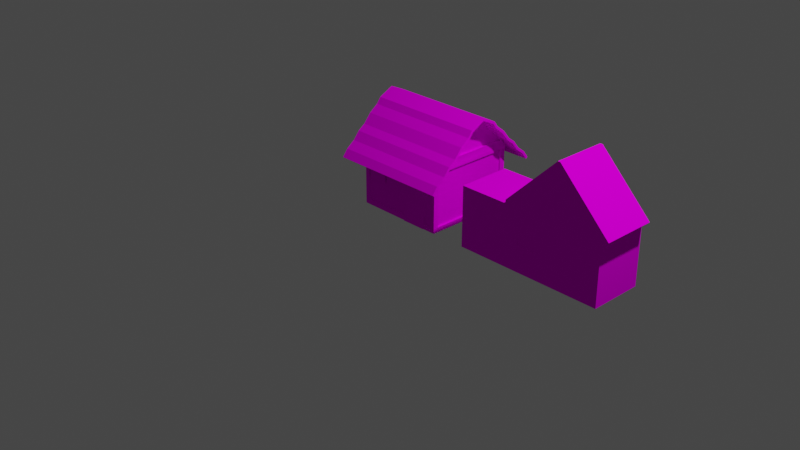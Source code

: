 # Source: House.blend  (saved by Blender 3.0.42; exported with 4.5.12 LTS)
import bpy
from mathutils import Matrix  # noqa: F401  (used for matrix-valued properties, if any)

bpy.ops.wm.read_factory_settings(use_empty=True)
scene = bpy.context.scene
scene.name = 'Scene'

# ---- collections
col_collection = bpy.data.collections.new('Collection'); scene.collection.children.link(col_collection)

# ---- images (referenced by path relative to the original .blend; pixels are not part of the script)
import os
ASSET_DIR = os.environ.get("B2B_ASSET_DIR", "")  # directory of the original .blend (textures are referenced by path, not embedded)
HERE = os.path.dirname(os.path.abspath(__file__))  # packed textures are extracted next to this script under _unpacked/

def load_image(name, relpath, width, height, colorspace="sRGB"):
    """Load a texture the original file referenced (path relative to the .blend, or extracted next to this script)."""
    p = next((c for c in (os.path.join(HERE, relpath), os.path.join(ASSET_DIR, relpath)) if relpath and os.path.exists(c)), "")
    if p:
        img = bpy.data.images.load(p, check_existing=True)
        img.name = name
    else:  # same state as the original file: an image datablock whose file is absent (Cycles renders it pink)
        img = bpy.data.images.new(name, width, height)
        img.source = "FILE"
        img.filepath = "//" + (relpath or name)
    img.colorspace_settings.name = colorspace
    return img
img_house_full_png_001 = load_image('House_Full.png.001', 'House_Full.png', 1024, 1024, 'sRGB')
img_wall_3_png_001 = load_image('Wall_3.png.001', 'Wall_3.png', 1024, 1024, 'sRGB')
img_window_png_001 = load_image('Window.png.001', 'Window.png', 1024, 1024, 'sRGB')
img_roof_png_001 = load_image('Roof.png.001', 'Roof.png', 1024, 1024, 'sRGB')
img_house_png = load_image('House.png', 'House.png', 1024, 1024, 'sRGB')

# ---- materials (node trees are filled in below, after node groups)
mat_house = bpy.data.materials.new('House')
mat_house.use_transparent_shadow = False
mat_wall = bpy.data.materials.new('Wall')
mat_wall.use_transparent_shadow = False
mat_material_001 = bpy.data.materials.new('Material.001')
mat_material_001.use_transparent_shadow = False
mat_roof = bpy.data.materials.new('Roof')
mat_roof.use_transparent_shadow = False
mat_door = bpy.data.materials.new('Door')
mat_door.use_transparent_shadow = False

# ---- material node trees
mat_house.use_nodes = True; mat_house.node_tree.nodes.clear()
_N = mat_house.node_tree.nodes; _L = mat_house.node_tree.links
n0 = _N.new('ShaderNodeBsdfPrincipled'); n0.name = 'Principled BSDF'; n0.location = (10, 300)
n0.distribution = 'GGX'
n0.subsurface_method = 'RANDOM_WALK_SKIN'
n0.inputs[2].default_value = 0.0
n0.inputs[3].default_value = 1.45
n0.inputs[13].default_value = 0.0
n0.inputs[27].default_value = (0.0, 0.0, 0.0, 1.0)
n0.inputs[28].default_value = 1.0
n1 = _N.new('ShaderNodeOutputMaterial'); n1.name = 'Material Output'; n1.location = (300, 300)
n2 = _N.new('ShaderNodeTexImage'); n2.name = 'Image Texture'; n2.location = (-399, 229)
n2.image = img_house_full_png_001
_L.new(n0.outputs[0], n1.inputs[0])
_L.new(n2.outputs[0], n0.inputs[0])
n1.is_active_output = True
mat_wall.use_nodes = True; mat_wall.node_tree.nodes.clear()
_N = mat_wall.node_tree.nodes; _L = mat_wall.node_tree.links
n0 = _N.new('ShaderNodeBsdfPrincipled'); n0.name = 'Principled BSDF'; n0.location = (122, 300)
n0.distribution = 'GGX'
n0.subsurface_method = 'RANDOM_WALK_SKIN'
n0.inputs[2].default_value = 0.0
n0.inputs[3].default_value = 1.45
n0.inputs[13].default_value = 0.0
n0.inputs[27].default_value = (0.0, 0.0, 0.0, 1.0)
n0.inputs[28].default_value = 1.0
n1 = _N.new('ShaderNodeOutputMaterial'); n1.name = 'Material Output'; n1.location = (412, 300)
n2 = _N.new('ShaderNodeTexImage'); n2.name = 'Image Texture'; n2.location = (-418, 203)
n2.image = img_wall_3_png_001
n3 = _N.new('ShaderNodeMix'); n3.name = 'Mix'; n3.location = (-98, 275)
n3.data_type = 'RGBA'
n3.blend_type = 'OVERLAY'
n3.inputs[7].default_value = (0.7808, 0.1851, 0.0, 1.0)
_L.new(n0.outputs[0], n1.inputs[0])
_L.new(n2.outputs[0], n3.inputs[6])
_L.new(n3.outputs[2], n0.inputs[0])
n1.is_active_output = True
mat_material_001.use_nodes = True; mat_material_001.node_tree.nodes.clear()
_N = mat_material_001.node_tree.nodes; _L = mat_material_001.node_tree.links
n0 = _N.new('ShaderNodeBsdfPrincipled'); n0.name = 'Principled BSDF'; n0.location = (10, 300)
n0.distribution = 'GGX'
n0.subsurface_method = 'RANDOM_WALK_SKIN'
n0.inputs[2].default_value = 0.0
n0.inputs[3].default_value = 1.45
n0.inputs[13].default_value = 0.0
n0.inputs[27].default_value = (0.0, 0.0, 0.0, 1.0)
n0.inputs[28].default_value = 1.0
n1 = _N.new('ShaderNodeOutputMaterial'); n1.name = 'Material Output'; n1.location = (300, 300)
n2 = _N.new('ShaderNodeTexImage'); n2.name = 'Image Texture'; n2.location = (-355, 231)
n2.image = img_window_png_001
_L.new(n0.outputs[0], n1.inputs[0])
_L.new(n2.outputs[0], n0.inputs[0])
n1.is_active_output = True
mat_roof.use_nodes = True; mat_roof.node_tree.nodes.clear()
_N = mat_roof.node_tree.nodes; _L = mat_roof.node_tree.links
n0 = _N.new('ShaderNodeBsdfPrincipled'); n0.name = 'Principled BSDF'; n0.location = (10, 300)
n0.distribution = 'GGX'
n0.subsurface_method = 'RANDOM_WALK_SKIN'
n0.inputs[2].default_value = 0.0
n0.inputs[3].default_value = 1.45
n0.inputs[13].default_value = 0.0
n0.inputs[27].default_value = (0.0, 0.0, 0.0, 1.0)
n0.inputs[28].default_value = 1.0
n1 = _N.new('ShaderNodeOutputMaterial'); n1.name = 'Material Output'; n1.location = (300, 300)
n2 = _N.new('ShaderNodeTexImage'); n2.name = 'Image Texture'; n2.location = (-376, 218)
n2.image = img_roof_png_001
_L.new(n0.outputs[0], n1.inputs[0])
_L.new(n2.outputs[0], n0.inputs[0])
n1.is_active_output = True
mat_door.use_nodes = True; mat_door.node_tree.nodes.clear()
_N = mat_door.node_tree.nodes; _L = mat_door.node_tree.links
n0 = _N.new('ShaderNodeBsdfPrincipled'); n0.name = 'Principled BSDF'; n0.location = (10, 300)
n0.distribution = 'GGX'
n0.subsurface_method = 'RANDOM_WALK_SKIN'
n0.inputs[2].default_value = 0.0
n0.inputs[3].default_value = 1.45
n0.inputs[13].default_value = 0.0
n0.inputs[27].default_value = (0.0, 0.0, 0.0, 1.0)
n0.inputs[28].default_value = 1.0
n1 = _N.new('ShaderNodeOutputMaterial'); n1.name = 'Material Output'; n1.location = (300, 300)
n2 = _N.new('ShaderNodeTexImage'); n2.name = 'Image Texture'; n2.location = (-287, 256)
n2.image = img_house_png
_L.new(n0.outputs[0], n1.inputs[0])
_L.new(n2.outputs[0], n0.inputs[0])
n1.is_active_output = True

# ---- world
world_world = bpy.data.worlds.new('World'); scene.world = world_world
world_world.use_nodes = True; world_world.node_tree.nodes.clear()
_N = world_world.node_tree.nodes; _L = world_world.node_tree.links
n0 = _N.new('ShaderNodeOutputWorld'); n0.name = 'World Output'; n0.location = (300, 300)
n1 = _N.new('ShaderNodeBackground'); n1.name = 'Background'; n1.location = (10, 300)
n1.inputs[0].default_value = (0.05088, 0.05088, 0.05088, 1.0)
_L.new(n1.outputs[0], n0.inputs[0])
n0.is_active_output = True
world_world.color = (0.05088, 0.05088, 0.05088)
world_world.use_sun_shadow = False
world_world.sun_shadow_jitter_overblur = 0.0

# ---- cameras
cam_camera = bpy.data.cameras.new('Camera')
cam_camera.clip_end = 100.0
cam_camera.ortho_scale = 7.314

# ---- lights
light_light = bpy.data.lights.new('Light', 'POINT')
light_light.transmission_factor = 0.0
light_light.energy = 1000.0
light_light.shadow_soft_size = 0.1
light_light.shadow_maximum_resolution = 0.006
light_light.use_absolute_resolution = True

# ---- meshes
me_plane = bpy.data.meshes.new('Plane')
me_plane.from_pydata([(0.7632, 0.01301, -2.763e-08), (0.2747, 1.245, -2.763e-08), (0.2473, 1.245, -2.763e-08), (0.8384, 0.6833, -2.763e-08), (-0.3174, 0.6575, -2.763e-08), (-0.3174, 0.01301, -2.763e-08), (0.7632, 0.6575, -2.763e-08), (-0.8444, 0.6575, -2.763e-08), (-0.8444, 0.01301, -2.763e-08), (0.8222, 0.6633, -2.763e-08), (-0.3174, 0.6925, -2.763e-08), (0.7632, 0.01301, -0.58), (0.2747, 1.245, -0.58), (0.2473, 1.245, -0.58), (0.8384, 0.6833, -0.58), (-0.3174, 0.6575, -0.58), (-0.3174, 0.01301, -0.58), (0.7632, 0.6575, -0.58), (-0.8444, 0.6575, -0.58), (-0.8444, 0.01301, -0.58), (0.8222, 0.6633, -0.58), (-0.3174, 0.6925, -0.58), (-0.1715, 0.3921, -2.763e-08), (-0.1703, 0.282, -2.763e-08), (0.03348, 0.2799, -2.763e-08), (0.03442, 0.3929, -2.763e-08), (-0.1715, 0.3921, -0.01516), (-0.1703, 0.282, -0.01516), (0.03348, 0.2799, -0.01516), (0.03442, 0.3929, -0.01516)], [], [(5, 0, 6, 25, 24, 23, 22, 4), (8, 5, 4, 7), (4, 6, 9, 3, 1, 2, 10), (16, 15, 17, 11), (19, 18, 15, 16), (15, 21, 13, 12, 14, 20, 17), (6, 0, 11, 17), (1, 3, 14, 12), (10, 2, 13, 21), (3, 9, 20, 14), (0, 5, 16, 11), (9, 6, 17, 20), (5, 8, 19, 16), (7, 4, 15, 18), (2, 1, 12, 13), (8, 7, 18, 19), (4, 10, 21, 15), (4, 22, 25, 6), (25, 22, 26, 29), (26, 27, 28, 29), (23, 24, 28, 27), (24, 25, 29, 28), (22, 23, 27, 26)])
_uv = me_plane.uv_layers.new(name='UVMap')
_uv.uv.foreach_set('vector', [0.3413, 0.1905, 0.8816, 0.1905, 0.8816, 0.5127, 0.5172, 0.3804, 0.5167, 0.3239, 0.4148, 0.3249, 0.4142, 0.38, 0.3413, 0.5127, 0.07778, 0.1905, 0.3413, 0.1905, 0.3413, 0.5127, 0.07778, 0.5127, 0.3413, 0.5127, 0.8816, 0.5127, 0.9192, 0.5127, 0.9192, 0.5256, 0.6374, 0.8063, 0.6236, 0.8063, 0.3413, 0.5302, 0.3413, 0.1905, 0.3413, 0.5127, 0.8816, 0.5127, 0.8816, 0.1905, 0.07778, 0.1905, 0.07778, 0.5127, 0.3413, 0.5127, 0.3413, 0.1905, 0.3413, 0.5127, 0.3413, 0.5302, 0.6236, 0.8063, 0.6374, 0.8063, 0.9192, 0.5256, 0.9192, 0.5127, 0.8816, 0.5127, 0.8816, 0.5127, 0.8816, 0.1905, 0.8816, 0.1905, 0.8816, 0.5127, 0.6374, 0.8063, 0.9192, 0.5256, 0.9192, 0.5256, 0.6374, 0.8063, 0.3413, 0.5302, 0.6236, 0.8063, 0.6236, 0.8063, 0.3413, 0.5302, 0.9192, 0.5256, 0.9192, 0.5127, 0.9192, 0.5127, 0.9192, 0.5256, 0.8816, 0.1905, 0.3413, 0.1905, 0.3413, 0.1905, 0.8816, 0.1905, 0.9192, 0.5127, 0.8816, 0.5127, 0.8816, 0.5127, 0.9192, 0.5127, 0.3413, 0.1905, 0.07778, 0.1905, 0.07778, 0.1905, 0.3413, 0.1905, 0.07778, 0.5127, 0.3413, 0.5127, 0.3413, 0.5127, 0.07778, 0.5127, 0.6236, 0.8063, 0.6374, 0.8063, 0.6374, 0.8063, 0.6236, 0.8063, 0.07778, 0.1905, 0.07778, 0.5127, 0.07778, 0.5127, 0.07778, 0.1905, 0.3413, 0.5127, 0.3413, 0.5302, 0.3413, 0.5302, 0.3413, 0.5127, 0.3413, 0.5127, 0.4142, 0.38, 0.5172, 0.3804, 0.8816, 0.5127, 0.5172, 0.3804, 0.4142, 0.38, 0.4142, 0.38, 0.5172, 0.3804, 0.4142, 0.38, 0.4148, 0.3249, 0.5167, 0.3239, 0.5172, 0.3804, 0.4148, 0.3249, 0.5167, 0.3239, 0.5167, 0.3239, 0.4148, 0.3249, 0.5167, 0.3239, 0.5172, 0.3804, 0.5172, 0.3804, 0.5167, 0.3239, 0.4142, 0.38, 0.4148, 0.3249, 0.4148, 0.3249, 0.4142, 0.38])
me_plane.materials.append(mat_house)
me_plane.use_remesh_fix_poles = True
me_plane.use_remesh_preserve_attributes = False
me_plane.update()
me_plane_002 = bpy.data.meshes.new('Plane.002')
me_plane_002.from_pydata([(0.4952, 0.009509, 0.0009506), (-0.501, 0.009509, -0.004753), (0.4952, 0.6901, 0.0009506), (-0.501, 0.6901, -0.004753), (0.4352, 0.06479, -1.521e-08), (-0.4466, 0.06479, -1.521e-08), (0.4352, 0.6348, -1.521e-08), (-0.4466, 0.6348, -1.521e-08), (0.4352, 0.06479, -0.02056), (-0.4466, 0.06479, -0.02056), (0.4352, 0.6348, -0.02056), (-0.4466, 0.6348, -0.02056), (-0.4952, 0.009509, -1.001), (-0.4952, 0.6901, -1.001), (-0.5, 0.06479, -0.06478), (-0.5, 0.06479, -0.9466), (-0.5, 0.6348, -0.06478), (-0.5, 0.6348, -0.9466), (-0.4794, 0.06479, -0.06478), (-0.4794, 0.06479, -0.9466), (-0.4794, 0.6348, -0.06478), (-0.4794, 0.6348, -0.9466), (0.501, 0.009509, -0.9952), (0.501, 0.6901, -0.9952), (-0.4352, 0.06479, -1.0), (0.4466, 0.06479, -1.0), (-0.4352, 0.6348, -1.0), (0.4466, 0.6348, -1.0), (-0.4352, 0.06479, -0.9794), (0.4466, 0.06479, -0.9794), (-0.4352, 0.6348, -0.9794), (0.4466, 0.6348, -0.9794), (0.5, 0.06479, -0.9352), (0.5, 0.06479, -0.05338), (0.5, 0.6348, -0.9352), (0.5, 0.6348, -0.05338), (0.4794, 0.06479, -0.9352), (0.4794, 0.06479, -0.05338), (0.4794, 0.6348, -0.9352), (0.4794, 0.6348, -0.05338)], [], [(6, 7, 11, 10), (4, 5, 1, 0), (6, 4, 0, 2), (5, 7, 3, 1), (7, 6, 2, 3), (9, 8, 10, 11), (4, 6, 10, 8), (7, 5, 9, 11), (5, 4, 8, 9), (16, 17, 21, 20), (14, 15, 12, 1), (16, 14, 1, 3), (15, 17, 13, 12), (17, 16, 3, 13), (19, 18, 20, 21), (14, 16, 20, 18), (17, 15, 19, 21), (15, 14, 18, 19), (26, 27, 31, 30), (24, 25, 22, 12), (26, 24, 12, 13), (25, 27, 23, 22), (27, 26, 13, 23), (29, 28, 30, 31), (24, 26, 30, 28), (27, 25, 29, 31), (25, 24, 28, 29), (34, 35, 39, 38), (32, 33, 0, 22), (34, 32, 22, 23), (33, 35, 2, 0), (35, 34, 23, 2), (37, 36, 38, 39), (32, 34, 38, 36), (35, 33, 37, 39), (33, 32, 36, 37)])
_uv = me_plane_002.uv_layers.new(name='UVMap')
_uv.uv.foreach_set('vector', [0.7176, 0.6435, 0.2767, 0.6435, 0.2767, 0.6435, 0.7176, 0.6435, 0.7176, 0.3584, 0.2767, 0.3584, 0.249, 0.3308, 0.7452, 0.3308, 0.7176, 0.6435, 0.7176, 0.3584, 0.7452, 0.3308, 0.7452, 0.6711, 0.2767, 0.3584, 0.2767, 0.6435, 0.249, 0.6711, 0.249, 0.3308, 0.2767, 0.6435, 0.7176, 0.6435, 0.7452, 0.6711, 0.249, 0.6711, 0.2767, 0.3584, 0.7176, 0.3584, 0.7176, 0.6435, 0.2767, 0.6435, 0.7176, 0.3584, 0.7176, 0.6435, 0.7176, 0.6435, 0.7176, 0.3584, 0.2767, 0.6435, 0.2767, 0.3584, 0.2767, 0.3584, 0.2767, 0.6435, 0.2767, 0.3584, 0.7176, 0.3584, 0.7176, 0.3584, 0.2767, 0.3584, 0.7176, 0.6435, 0.2767, 0.6435, 0.2767, 0.6435, 0.7176, 0.6435, 0.7176, 0.3584, 0.2767, 0.3584, 0.249, 0.3308, 0.7452, 0.3308, 0.7176, 0.6435, 0.7176, 0.3584, 0.7452, 0.3308, 0.7452, 0.6711, 0.2767, 0.3584, 0.2767, 0.6435, 0.249, 0.6711, 0.249, 0.3308, 0.2767, 0.6435, 0.7176, 0.6435, 0.7452, 0.6711, 0.249, 0.6711, 0.2767, 0.3584, 0.7176, 0.3584, 0.7176, 0.6435, 0.2767, 0.6435, 0.7176, 0.3584, 0.7176, 0.6435, 0.7176, 0.6435, 0.7176, 0.3584, 0.2767, 0.6435, 0.2767, 0.3584, 0.2767, 0.3584, 0.2767, 0.6435, 0.2767, 0.3584, 0.7176, 0.3584, 0.7176, 0.3584, 0.2767, 0.3584, 0.7176, 0.6435, 0.2767, 0.6435, 0.2767, 0.6435, 0.7176, 0.6435, 0.7176, 0.3584, 0.2767, 0.3584, 0.249, 0.3308, 0.7452, 0.3308, 0.7176, 0.6435, 0.7176, 0.3584, 0.7452, 0.3308, 0.7452, 0.6711, 0.2767, 0.3584, 0.2767, 0.6435, 0.249, 0.6711, 0.249, 0.3308, 0.2767, 0.6435, 0.7176, 0.6435, 0.7452, 0.6711, 0.249, 0.6711, 0.2767, 0.3584, 0.7176, 0.3584, 0.7176, 0.6435, 0.2767, 0.6435, 0.7176, 0.3584, 0.7176, 0.6435, 0.7176, 0.6435, 0.7176, 0.3584, 0.2767, 0.6435, 0.2767, 0.3584, 0.2767, 0.3584, 0.2767, 0.6435, 0.2767, 0.3584, 0.7176, 0.3584, 0.7176, 0.3584, 0.2767, 0.3584, 0.7176, 0.6435, 0.2767, 0.6435, 0.2767, 0.6435, 0.7176, 0.6435, 0.7176, 0.3584, 0.2767, 0.3584, 0.249, 0.3308, 0.7452, 0.3308, 0.7176, 0.6435, 0.7176, 0.3584, 0.7452, 0.3308, 0.7452, 0.6711, 0.2767, 0.3584, 0.2767, 0.6435, 0.249, 0.6711, 0.249, 0.3308, 0.2767, 0.6435, 0.7176, 0.6435, 0.7452, 0.6711, 0.249, 0.6711, 0.2767, 0.3584, 0.7176, 0.3584, 0.7176, 0.6435, 0.2767, 0.6435, 0.7176, 0.3584, 0.7176, 0.6435, 0.7176, 0.6435, 0.7176, 0.3584, 0.2767, 0.6435, 0.2767, 0.3584, 0.2767, 0.3584, 0.2767, 0.6435, 0.2767, 0.3584, 0.7176, 0.3584, 0.7176, 0.3584, 0.2767, 0.3584])
me_plane_002.materials.append(mat_wall)
me_plane_002.use_remesh_fix_poles = True
me_plane_002.use_remesh_preserve_attributes = False
me_plane_002.update()
me_plane_007 = bpy.data.meshes.new('Plane.007')
me_plane_007.from_pydata([(0.1055, 0.05277, 0.0), (-0.1034, 0.05277, 0.0), (0.1055, -0.05833, 0.0), (-0.1034, -0.05833, 0.0)], [], [(3, 2, 0, 1)])
_uv = me_plane_007.uv_layers.new(name='UVMap')
_uv.uv.foreach_set('vector', [0.4483, 0.4708, 0.5528, 0.4708, 0.5528, 0.5264, 0.4483, 0.5264])
me_plane_007.materials.append(mat_material_001)
me_plane_007.use_remesh_fix_poles = True
me_plane_007.use_remesh_preserve_attributes = False
me_plane_007.update()
me_plane_008 = bpy.data.meshes.new('Plane.008')
me_plane_008.from_pydata([(0.4487, -0.4213, 0.2353), (-0.4358, -0.4213, 0.2353), (-0.4358, -0.3375, 0.2252), (0.4487, -0.3375, 0.2252), (0.4487, -0.2583, 0.2353), (-0.4358, -0.2583, 0.2353), (-0.4358, -0.005907, 0.2252), (0.4487, -0.005907, 0.2252), (-0.4358, -0.09315, 0.2353), (0.4487, -0.09315, 0.2353), (0.4487, 0.05176, 0.2346), (-0.4358, 0.05212, 0.2345), (-0.4358, -0.1883, 0.2252), (0.4487, -0.1883, 0.2252), (0.4487, -0.4927, 0.225), (-0.4358, -0.4927, 0.225), (-0.4487, 0.2512, -0.412), (0.4358, 0.2512, -0.412), (0.4358, 0.2379, -0.3287), (-0.4487, 0.2379, -0.3287), (-0.4487, 0.245, -0.2491), (0.4358, 0.245, -0.2491), (0.4358, 0.2252, 0.002689), (-0.4487, 0.2252, 0.002689), (0.4358, 0.2387, -0.0841), (-0.4487, 0.2387, -0.0841), (-0.4487, 0.2324, 0.06068), (0.4358, 0.2323, 0.06102), (0.4358, 0.2322, -0.1796), (-0.4487, 0.2322, -0.1796), (-0.4487, 0.2436, -0.4838), (0.4358, 0.2436, -0.4838), (0.4487, -0.4211, 0.2153), (-0.4358, -0.4211, 0.2153), (-0.4358, -0.3374, 0.2052), (0.4487, -0.3374, 0.2052), (0.4487, -0.2585, 0.2153), (-0.4358, -0.2585, 0.2153), (-0.4358, -0.005107, 0.2052), (0.4487, -0.005107, 0.2052), (-0.4358, -0.09324, 0.2153), (0.4487, -0.09324, 0.2153), (0.4487, 0.0463, 0.2153), (-0.4358, 0.0463, 0.2153), (-0.4358, -0.1887, 0.2052), (0.4487, -0.1887, 0.2052), (0.4487, -0.4898, 0.2052), (-0.4358, -0.4898, 0.2052), (-0.4487, 0.2312, -0.4125), (0.4358, 0.2312, -0.4125), (0.4358, 0.2179, -0.3294), (-0.4487, 0.2179, -0.3294), (-0.4487, 0.225, -0.2501), (0.4358, 0.225, -0.2501), (0.4358, 0.2052, 0.002726), (-0.4487, 0.2052, 0.002726), (0.4358, 0.2187, -0.08495), (-0.4487, 0.2187, -0.08495), (-0.4487, 0.2134, 0.05448), (0.4358, 0.2134, 0.05448), (0.4358, 0.2122, -0.1807), (-0.4487, 0.2122, -0.1807), (-0.4487, 0.2237, -0.4816), (0.4358, 0.2237, -0.4816), (0.4422, 0.1812, 0.1886), (-0.4422, 0.1814, 0.1883), (0.4422, 0.169, 0.1757), (-0.4422, 0.169, 0.1757)], [], [(15, 14, 0, 1), (1, 0, 3, 2), (6, 7, 10, 11), (2, 3, 4, 5), (8, 9, 7, 6), (12, 13, 9, 8), (5, 4, 13, 12), (31, 30, 16, 17), (17, 16, 19, 18), (22, 23, 26, 27), (18, 19, 20, 21), (24, 25, 23, 22), (28, 29, 25, 24), (21, 20, 29, 28), (64, 65, 11, 10), (47, 33, 32, 46), (33, 34, 35, 32), (38, 43, 42, 39), (34, 37, 36, 35), (40, 38, 39, 41), (44, 40, 41, 45), (37, 44, 45, 36), (63, 49, 48, 62), (49, 50, 51, 48), (54, 59, 58, 55), (50, 53, 52, 51), (56, 54, 55, 57), (60, 56, 57, 61), (53, 60, 61, 52), (66, 42, 43, 67), (0, 14, 46, 32), (15, 1, 33, 47), (1, 2, 34, 33), (3, 0, 32, 35), (4, 3, 35, 36), (2, 5, 37, 34), (10, 7, 39, 42), (6, 11, 43, 38), (8, 6, 38, 40), (7, 9, 41, 39), (12, 8, 40, 44), (9, 13, 45, 41), (5, 12, 44, 37), (14, 15, 47, 46), (13, 4, 36, 45), (16, 30, 62, 48), (31, 17, 49, 63), (17, 18, 50, 49), (19, 16, 48, 51), (20, 19, 51, 52), (18, 21, 53, 50), (26, 23, 55, 58), (22, 27, 59, 54), (24, 22, 54, 56), (23, 25, 57, 55), (28, 24, 56, 60), (25, 29, 61, 57), (21, 28, 60, 53), (30, 31, 63, 62), (29, 20, 52, 61), (64, 10, 42, 66), (65, 26, 58, 67), (11, 65, 67, 43), (27, 64, 66, 59), (59, 66, 67, 58), (27, 26, 65, 64)])
_uv = me_plane_008.uv_layers.new(name='UVMap')
_uv.uv.foreach_set('vector', [0.2821, 0.3745, 0.7243, 0.3745, 0.7243, 0.4089, 0.2821, 0.4089, 0.2821, 0.4089, 0.7243, 0.4089, 0.7243, 0.4507, 0.2821, 0.4507, 0.2821, 0.6169, 0.7243, 0.6169, 0.7243, 0.6426, 0.2821, 0.6426, 0.2821, 0.4507, 0.7243, 0.4507, 0.7243, 0.4902, 0.2821, 0.4902, 0.2821, 0.5728, 0.7243, 0.5728, 0.7243, 0.6169, 0.2821, 0.6169, 0.2821, 0.5251, 0.7243, 0.5251, 0.7243, 0.5728, 0.2821, 0.5728, 0.2821, 0.4902, 0.7243, 0.4902, 0.7243, 0.5251, 0.2821, 0.5251, 0.2821, 0.3745, 0.7243, 0.3745, 0.7243, 0.4089, 0.2821, 0.4089, 0.2821, 0.4089, 0.7243, 0.4089, 0.7243, 0.4507, 0.2821, 0.4507, 0.2821, 0.6169, 0.7243, 0.6169, 0.7243, 0.6426, 0.2821, 0.6426, 0.2821, 0.4507, 0.7243, 0.4507, 0.7243, 0.4902, 0.2821, 0.4902, 0.2821, 0.5728, 0.7243, 0.5728, 0.7243, 0.6169, 0.2821, 0.6169, 0.2821, 0.5251, 0.7243, 0.5251, 0.7243, 0.5728, 0.2821, 0.5728, 0.2821, 0.4902, 0.7243, 0.4902, 0.7243, 0.5251, 0.2821, 0.5251, 0.5032, 0.5891, 0.5032, 0.5891, 0.3056, 0.5891, 0.7009, 0.5891, 0.2821, 0.3745, 0.2821, 0.4089, 0.7243, 0.4089, 0.7243, 0.3745, 0.2821, 0.4089, 0.2821, 0.4507, 0.7243, 0.4507, 0.7243, 0.4089, 0.2821, 0.6169, 0.2821, 0.6426, 0.7243, 0.6426, 0.7243, 0.6169, 0.2821, 0.4507, 0.2821, 0.4902, 0.7243, 0.4902, 0.7243, 0.4507, 0.2821, 0.5728, 0.2821, 0.6169, 0.7243, 0.6169, 0.7243, 0.5728, 0.2821, 0.5251, 0.2821, 0.5728, 0.7243, 0.5728, 0.7243, 0.5251, 0.2821, 0.4902, 0.2821, 0.5251, 0.7243, 0.5251, 0.7243, 0.4902, 0.2821, 0.3745, 0.2821, 0.4089, 0.7243, 0.4089, 0.7243, 0.3745, 0.2821, 0.4089, 0.2821, 0.4507, 0.7243, 0.4507, 0.7243, 0.4089, 0.2821, 0.6169, 0.2821, 0.6426, 0.7243, 0.6426, 0.7243, 0.6169, 0.2821, 0.4507, 0.2821, 0.4902, 0.7243, 0.4902, 0.7243, 0.4507, 0.2821, 0.5728, 0.2821, 0.6169, 0.7243, 0.6169, 0.7243, 0.5728, 0.2821, 0.5251, 0.2821, 0.5728, 0.7243, 0.5728, 0.7243, 0.5251, 0.2821, 0.4902, 0.2821, 0.5251, 0.7243, 0.5251, 0.7243, 0.4902, 0.5032, 0.5891, 0.7009, 0.5891, 0.3056, 0.5891, 0.5032, 0.5891, 0.7243, 0.4089, 0.7243, 0.3745, 0.7243, 0.3745, 0.7243, 0.4089, 0.2821, 0.3745, 0.2821, 0.4089, 0.2821, 0.4089, 0.2821, 0.3745, 0.2821, 0.4089, 0.2821, 0.4507, 0.2821, 0.4507, 0.2821, 0.4089, 0.7243, 0.4507, 0.7243, 0.4089, 0.7243, 0.4089, 0.7243, 0.4507, 0.7243, 0.4902, 0.7243, 0.4507, 0.7243, 0.4507, 0.7243, 0.4902, 0.2821, 0.4507, 0.2821, 0.4902, 0.2821, 0.4902, 0.2821, 0.4507, 0.7243, 0.6426, 0.7243, 0.6169, 0.7243, 0.6169, 0.7243, 0.6426, 0.2821, 0.6169, 0.2821, 0.6426, 0.2821, 0.6426, 0.2821, 0.6169, 0.2821, 0.5728, 0.2821, 0.6169, 0.2821, 0.6169, 0.2821, 0.5728, 0.7243, 0.6169, 0.7243, 0.5728, 0.7243, 0.5728, 0.7243, 0.6169, 0.2821, 0.5251, 0.2821, 0.5728, 0.2821, 0.5728, 0.2821, 0.5251, 0.7243, 0.5728, 0.7243, 0.5251, 0.7243, 0.5251, 0.7243, 0.5728, 0.2821, 0.4902, 0.2821, 0.5251, 0.2821, 0.5251, 0.2821, 0.4902, 0.7243, 0.3745, 0.2821, 0.3745, 0.2821, 0.3745, 0.7243, 0.3745, 0.7243, 0.5251, 0.7243, 0.4902, 0.7243, 0.4902, 0.7243, 0.5251, 0.7243, 0.4089, 0.7243, 0.3745, 0.7243, 0.3745, 0.7243, 0.4089, 0.2821, 0.3745, 0.2821, 0.4089, 0.2821, 0.4089, 0.2821, 0.3745, 0.2821, 0.4089, 0.2821, 0.4507, 0.2821, 0.4507, 0.2821, 0.4089, 0.7243, 0.4507, 0.7243, 0.4089, 0.7243, 0.4089, 0.7243, 0.4507, 0.7243, 0.4902, 0.7243, 0.4507, 0.7243, 0.4507, 0.7243, 0.4902, 0.2821, 0.4507, 0.2821, 0.4902, 0.2821, 0.4902, 0.2821, 0.4507, 0.7243, 0.6426, 0.7243, 0.6169, 0.7243, 0.6169, 0.7243, 0.6426, 0.2821, 0.6169, 0.2821, 0.6426, 0.2821, 0.6426, 0.2821, 0.6169, 0.2821, 0.5728, 0.2821, 0.6169, 0.2821, 0.6169, 0.2821, 0.5728, 0.7243, 0.6169, 0.7243, 0.5728, 0.7243, 0.5728, 0.7243, 0.6169, 0.2821, 0.5251, 0.2821, 0.5728, 0.2821, 0.5728, 0.2821, 0.5251, 0.7243, 0.5728, 0.7243, 0.5251, 0.7243, 0.5251, 0.7243, 0.5728, 0.2821, 0.4902, 0.2821, 0.5251, 0.2821, 0.5251, 0.2821, 0.4902, 0.7243, 0.3745, 0.2821, 0.3745, 0.2821, 0.3745, 0.7243, 0.3745, 0.7243, 0.5251, 0.7243, 0.4902, 0.7243, 0.4902, 0.7243, 0.5251, 0.5032, 0.5891, 0.7009, 0.5891, 0.7009, 0.5891, 0.5032, 0.5891, 0.5032, 0.5891, 0.7009, 0.5891, 0.7009, 0.5891, 0.5032, 0.5891, 0.3056, 0.5891, 0.5032, 0.5891, 0.5032, 0.5891, 0.3056, 0.5891, 0.3056, 0.5891, 0.5032, 0.5891, 0.5032, 0.5891, 0.3056, 0.5891, 0.3056, 0.5891, 0.5032, 0.5891, 0.5032, 0.5891, 0.7009, 0.5891, 0.3056, 0.5891, 0.7009, 0.5891, 0.5032, 0.5891, 0.5032, 0.5891])
me_plane_008.materials.append(mat_roof)
me_plane_008.use_remesh_fix_poles = True
me_plane_008.use_remesh_preserve_attributes = False
me_plane_008.update()
me_plane_009 = bpy.data.meshes.new('Plane.009')
me_plane_009.from_pydata([(0.4952, 0.009509, 0.0009506), (-0.501, 0.009509, -0.004753), (0.4352, 0.06479, -1.521e-08), (-0.4466, 0.06479, -1.521e-08), (0.4352, 0.06479, -0.02056), (-0.4466, 0.06479, -0.02056), (-0.4952, 0.009509, -1.001), (-0.4564, 0.06479, -0.06478), (-0.4564, 0.06479, -0.9466), (-0.4376, 0.06479, -0.06478), (-0.4376, 0.06479, -0.9466), (0.501, 0.009509, -0.9952), (-0.4352, 0.06479, -1.0), (0.4466, 0.06479, -1.0), (-0.4352, 0.06479, -0.9794), (0.4466, 0.06479, -0.9794), (0.4564, 0.06479, -0.9352), (0.4564, 0.06479, -0.05338), (0.4376, 0.06479, -0.9352), (0.4376, 0.06479, -0.05338), (0.1421, 0.3528, -2.98e-08), (-0.1458, 0.3528, -2.98e-08), (0.1617, 0.3534, 0.0009506), (-0.1636, 0.3534, -0.004753), (0.08598, 0.4031, -0.02056), (-0.08824, 0.4031, -0.02056), (-0.1633, 0.3528, -0.06478), (-0.1633, 0.3528, -0.9466), (-0.1617, 0.3534, -1.001), (-0.1565, 0.3528, -0.06478), (-0.1565, 0.3528, -0.9466), (-0.1421, 0.3528, -1.0), (0.1458, 0.3528, -1.0), (0.1636, 0.3534, -0.9952), (-0.08598, 0.4031, -0.9794), (0.08824, 0.4031, -0.9794), (0.1633, 0.3528, -0.9352), (0.1633, 0.3528, -0.05338), (0.1565, 0.3528, -0.9352), (0.1565, 0.3528, -0.05338)], [], [(2, 3, 1, 0), (20, 2, 0, 22), (21, 3, 5, 25), (3, 2, 4, 5), (7, 8, 6, 1), (26, 7, 1, 23), (27, 8, 10, 30), (8, 7, 9, 10), (12, 13, 11, 6), (31, 12, 6, 28), (32, 13, 15, 35), (13, 12, 14, 15), (16, 17, 0, 11), (36, 16, 11, 33), (37, 17, 19, 39), (17, 16, 18, 19), (16, 36, 38, 18), (19, 18, 38, 39), (17, 37, 22, 0), (12, 31, 34, 14), (15, 14, 34, 35), (13, 32, 33, 11), (7, 26, 29, 9), (10, 9, 29, 30), (8, 27, 28, 6), (2, 20, 24, 4), (5, 4, 24, 25), (3, 21, 23, 1)])
_uv = me_plane_009.uv_layers.new(name='UVMap')
_uv.uv.foreach_set('vector', [0.7176, 0.3584, 0.2767, 0.3584, 0.249, 0.3308, 0.7452, 0.3308, 0.7176, 0.5025, 0.7176, 0.3584, 0.7452, 0.3308, 0.7452, 0.5027, 0.2767, 0.5025, 0.2767, 0.3584, 0.2767, 0.3584, 0.2767, 0.5025, 0.2767, 0.3584, 0.7176, 0.3584, 0.7176, 0.3584, 0.2767, 0.3584, 0.7176, 0.3584, 0.2767, 0.3584, 0.249, 0.3308, 0.7452, 0.3308, 0.7176, 0.5025, 0.7176, 0.3584, 0.7452, 0.3308, 0.7452, 0.5027, 0.2767, 0.5025, 0.2767, 0.3584, 0.2767, 0.3584, 0.2767, 0.5025, 0.2767, 0.3584, 0.7176, 0.3584, 0.7176, 0.3584, 0.2767, 0.3584, 0.7176, 0.3584, 0.2767, 0.3584, 0.249, 0.3308, 0.7452, 0.3308, 0.7176, 0.5025, 0.7176, 0.3584, 0.7452, 0.3308, 0.7452, 0.5027, 0.2767, 0.5025, 0.2767, 0.3584, 0.2767, 0.3584, 0.2767, 0.5025, 0.2767, 0.3584, 0.7176, 0.3584, 0.7176, 0.3584, 0.2767, 0.3584, 0.7176, 0.3584, 0.2767, 0.3584, 0.249, 0.3308, 0.7452, 0.3308, 0.7176, 0.5025, 0.7176, 0.3584, 0.7452, 0.3308, 0.7452, 0.5027, 0.2767, 0.5025, 0.2767, 0.3584, 0.2767, 0.3584, 0.2767, 0.5025, 0.2767, 0.3584, 0.7176, 0.3584, 0.7176, 0.3584, 0.2767, 0.3584, 0.7176, 0.3584, 0.7176, 0.5025, 0.7176, 0.5025, 0.7176, 0.3584, 0.2767, 0.3584, 0.7176, 0.3584, 0.7176, 0.5025, 0.2767, 0.5025, 0.2767, 0.3584, 0.2767, 0.5025, 0.249, 0.5027, 0.249, 0.3308, 0.7176, 0.3584, 0.7176, 0.5025, 0.7176, 0.5025, 0.7176, 0.3584, 0.2767, 0.3584, 0.7176, 0.3584, 0.7176, 0.5025, 0.2767, 0.5025, 0.2767, 0.3584, 0.2767, 0.5025, 0.249, 0.5027, 0.249, 0.3308, 0.7176, 0.3584, 0.7176, 0.5025, 0.7176, 0.5025, 0.7176, 0.3584, 0.2767, 0.3584, 0.7176, 0.3584, 0.7176, 0.5025, 0.2767, 0.5025, 0.2767, 0.3584, 0.2767, 0.5025, 0.249, 0.5027, 0.249, 0.3308, 0.7176, 0.3584, 0.7176, 0.5025, 0.7176, 0.5025, 0.7176, 0.3584, 0.2767, 0.3584, 0.7176, 0.3584, 0.7176, 0.5025, 0.2767, 0.5025, 0.2767, 0.3584, 0.2767, 0.5025, 0.249, 0.5027, 0.249, 0.3308])
me_plane_009.materials.append(mat_wall)
me_plane_009.use_remesh_fix_poles = True
me_plane_009.use_remesh_preserve_attributes = False
me_plane_009.update()
me_plane_001 = bpy.data.meshes.new('Plane.001')
me_plane_001.from_pydata([(0.0402, -0.07774, 0.0), (-0.04814, -0.07774, 0.0), (-0.03959, -0.07774, 0.0), (-0.03035, 0.07951, 0.0), (0.03272, -0.07774, 0.0), (0.02349, 0.07951, 0.0), (0.0402, 0.06067, 0.0), (-0.04814, 0.06067, 0.0), (-0.03959, 0.07097, 0.0), (0.03272, 0.07097, 0.0)], [], [(8, 9, 5, 3), (2, 4, 9, 8), (1, 2, 8, 7), (4, 0, 6, 9)])
_uv = me_plane_001.uv_layers.new(name='UVMap')
_uv.uv.foreach_set('vector', [0.1483, 0.5355, 0.1844, 0.5355, 0.1813, 0.5389, 0.1514, 0.5389, 0.1483, 0.4611, 0.1844, 0.4611, 0.1844, 0.5355, 0.1483, 0.5355, 0.144, 0.4611, 0.1483, 0.4611, 0.1483, 0.5355, 0.1449, 0.5329, 0.1844, 0.4611, 0.1882, 0.4611, 0.1873, 0.5329, 0.1844, 0.5355])
me_plane_001.materials.append(mat_door)
me_plane_001.use_remesh_fix_poles = True
me_plane_001.use_remesh_preserve_attributes = False
me_plane_001.update()
me_plane_003 = bpy.data.meshes.new('Plane.003')
me_plane_003.from_pydata([(0.1055, 0.05277, 0.0), (-0.1034, 0.05277, 0.0), (0.1055, -0.05833, 0.0), (-0.1034, -0.05833, 0.0)], [], [(3, 2, 0, 1)])
_uv = me_plane_003.uv_layers.new(name='UVMap')
_uv.uv.foreach_set('vector', [0.4483, 0.4708, 0.5528, 0.4708, 0.5528, 0.5264, 0.4483, 0.5264])
me_plane_003.materials.append(mat_material_001)
me_plane_003.use_remesh_fix_poles = True
me_plane_003.use_remesh_preserve_attributes = False
me_plane_003.update()
me_plane_004 = bpy.data.meshes.new('Plane.004')
me_plane_004.from_pydata([(0.1055, 0.05277, 0.0), (-0.1034, 0.05277, 0.0), (0.1055, -0.05833, 0.0), (-0.1034, -0.05833, 0.0)], [], [(3, 2, 0, 1)])
_uv = me_plane_004.uv_layers.new(name='UVMap')
_uv.uv.foreach_set('vector', [0.4483, 0.4708, 0.5528, 0.4708, 0.5528, 0.5264, 0.4483, 0.5264])
me_plane_004.materials.append(mat_material_001)
me_plane_004.use_remesh_fix_poles = True
me_plane_004.use_remesh_preserve_attributes = False
me_plane_004.update()
me_plane_005 = bpy.data.meshes.new('Plane.005')
me_plane_005.from_pydata([(0.1055, 0.05277, 0.0), (-0.1034, 0.05277, 0.0), (0.1055, -0.05833, 0.0), (-0.1034, -0.05833, 0.0)], [], [(3, 2, 0, 1)])
_uv = me_plane_005.uv_layers.new(name='UVMap')
_uv.uv.foreach_set('vector', [0.4483, 0.4708, 0.5528, 0.4708, 0.5528, 0.5264, 0.4483, 0.5264])
me_plane_005.materials.append(mat_material_001)
me_plane_005.use_remesh_fix_poles = True
me_plane_005.use_remesh_preserve_attributes = False
me_plane_005.update()

# ---- objects
ob_light = bpy.data.objects.new('Light', light_light)
ob_camera = bpy.data.objects.new('Camera', cam_camera)
ob_house_full = bpy.data.objects.new('House_Full', me_plane)
ob_walls = bpy.data.objects.new('Walls', me_plane_002)
ob_window = bpy.data.objects.new('Window', me_plane_007)
ob_roof_001 = bpy.data.objects.new('Roof.001', me_plane_008)
ob_walls_001_extension = bpy.data.objects.new('Walls.001_Extension', me_plane_009)
ob_plane = bpy.data.objects.new('Plane', me_plane_001)
ob_window_001 = bpy.data.objects.new('Window.001', me_plane_003)
ob_window_002 = bpy.data.objects.new('Window.002', me_plane_004)
ob_window_003 = bpy.data.objects.new('Window.003', me_plane_005)

# ---- transforms, parenting, visibility, modifiers, constraints
ob_light.location = (4.076, 1.005, 5.904)
ob_light.rotation_euler = (0.6503, 0.05522, 1.866)
ob_light.lock_rotations_4d = False
ob_light.empty_display_type = 'ARROWS'
ob_light.color = (0.0, 0.0, 0.0, 0.0)
ob_light.lineart.crease_threshold = 0.0
ob_camera.location = (7.359, -6.926, 4.958)
ob_camera.rotation_euler = (1.109, 0.0, 0.8149)
ob_camera.lock_rotations_4d = False
ob_camera.empty_display_type = 'ARROWS'
ob_camera.color = (0.0, 0.0, 0.0, 0.0)
ob_camera.display_type = 'WIRE'
ob_camera.lineart.crease_threshold = 0.0
ob_house_full.location = (1.718, 0.0, 0.0)
ob_house_full.rotation_euler = (1.571, 0.0, 0.0)
ob_walls.location = (0.5, 0.5, 0.0)
ob_walls.rotation_euler = (1.571, 0.0, 1.571)
ob_window.location = (-0.3171, 0.0, 0.3776)
ob_window.rotation_euler = (1.571, 0.0, 0.0)
_m = ob_window.modifiers.new('Solidify', 'SOLIDIFY')
ob_roof_001.location = (-2.489e-09, 0.5045, 0.7754)
ob_roof_001.rotation_euler = (0.7663, -0.0, 3.142)
ob_roof_001.scale = (1.462, 1.362, 1.348)
ob_walls_001_extension.location = (0.5, 0.5, 0.6798)
ob_walls_001_extension.rotation_euler = (1.571, 0.0, 1.571)
ob_plane.location = (0.226, -0.008462, 0.2473)
ob_plane.rotation_euler = (1.571, 0.0, 0.0)
ob_plane.scale = (3.038, 3.038, 3.038)
_m = ob_plane.modifiers.new('Solidify', 'SOLIDIFY')
ob_window_001.location = (-0.4766, 0.7857, 0.3776)
ob_window_001.rotation_euler = (1.571, 0.0, 1.571)
_m = ob_window_001.modifiers.new('Solidify', 'SOLIDIFY')
ob_window_002.location = (-0.4766, 0.2442, 0.3776)
ob_window_002.rotation_euler = (1.571, 0.0, 1.571)
_m = ob_window_002.modifiers.new('Solidify', 'SOLIDIFY')
ob_window_003.location = (-0.4789, 0.5283, 0.8489)
ob_window_003.rotation_euler = (1.571, 0.0, 1.571)
_m = ob_window_003.modifiers.new('Solidify', 'SOLIDIFY')

# ---- collection membership
col_collection.objects.link(ob_light)
col_collection.objects.link(ob_camera)
col_collection.objects.link(ob_house_full)
col_collection.objects.link(ob_walls)
col_collection.objects.link(ob_window)
col_collection.objects.link(ob_roof_001)
col_collection.objects.link(ob_walls_001_extension)
col_collection.objects.link(ob_plane)
col_collection.objects.link(ob_window_001)
col_collection.objects.link(ob_window_002)
col_collection.objects.link(ob_window_003)

# ---- scene / render settings (as saved in the file)
scene.camera = ob_camera
scene.frame_start = 1; scene.frame_end = 250; scene.frame_set(1)
scene.render.engine = 'BLENDER_EEVEE_NEXT'
scene.cycles.sampling_pattern = 'TABULATED_SOBOL'
scene.cycles.use_light_tree = False
scene.view_settings.view_transform = 'Filmic'
bpy.context.view_layer.update()
